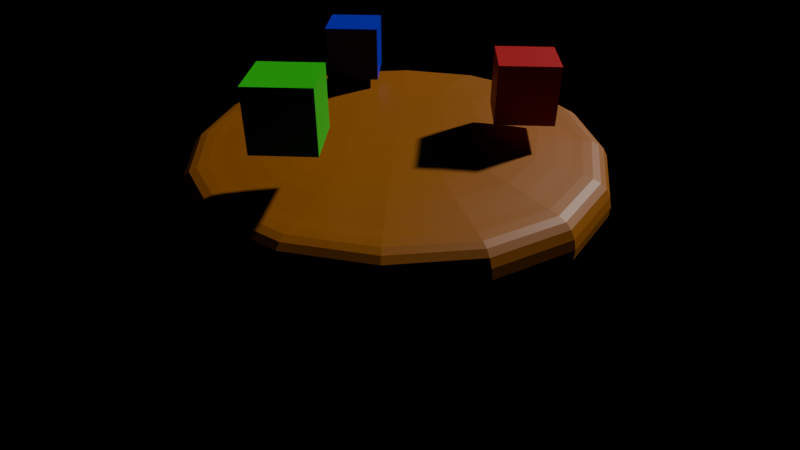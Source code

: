 # Source: scene.blend  (saved by Blender 4.0.36; exported with 4.5.12 LTS)
import bpy
from mathutils import Matrix  # noqa: F401  (used for matrix-valued properties, if any)

bpy.ops.wm.read_factory_settings(use_empty=True)
scene = bpy.context.scene
scene.name = 'Scene'

# ---- collections
col_collection = bpy.data.collections.new('Collection'); scene.collection.children.link(col_collection)

# ---- materials (node trees are filled in below, after node groups)
mat_material = bpy.data.materials.new('Material')
mat_material.use_transparent_shadow = False
mat_material_005 = bpy.data.materials.new('Material.005')
mat_material_005.use_transparent_shadow = False
mat_material_009 = bpy.data.materials.new('Material.009')
mat_material_009.use_transparent_shadow = False
mat_material_010 = bpy.data.materials.new('Material.010')
mat_material_010.use_transparent_shadow = False

# ---- material node trees
mat_material.use_nodes = True; mat_material.node_tree.nodes.clear()
_N = mat_material.node_tree.nodes; _L = mat_material.node_tree.links
n0 = _N.new('ShaderNodeBsdfPrincipled'); n0.name = 'Principled BSDF'; n0.location = (10, 300)
n0.inputs[0].default_value = (0.3218, 0.1022, 0.0, 1.0)
n0.inputs[3].default_value = 1.45
n1 = _N.new('ShaderNodeOutputMaterial'); n1.name = 'Material Output'; n1.location = (300, 300)
_L.new(n0.outputs[0], n1.inputs[0])
n1.is_active_output = True
mat_material_005.use_nodes = True; mat_material_005.node_tree.nodes.clear()
_N = mat_material_005.node_tree.nodes; _L = mat_material_005.node_tree.links
n0 = _N.new('ShaderNodeBsdfPrincipled'); n0.name = 'Principled BSDF'; n0.location = (10, 300)
n0.inputs[0].default_value = (0.5063, 0.0, 0.006129, 1.0)
n0.inputs[3].default_value = 1.45
n1 = _N.new('ShaderNodeOutputMaterial'); n1.name = 'Material Output'; n1.location = (300, 300)
_L.new(n0.outputs[0], n1.inputs[0])
n1.is_active_output = True
mat_material_009.use_nodes = True; mat_material_009.node_tree.nodes.clear()
_N = mat_material_009.node_tree.nodes; _L = mat_material_009.node_tree.links
n0 = _N.new('ShaderNodeBsdfPrincipled'); n0.name = 'Principled BSDF'; n0.location = (10, 300)
n0.inputs[0].default_value = (0.00597, 0.001085, 0.5061, 1.0)
n0.inputs[3].default_value = 1.45
n1 = _N.new('ShaderNodeOutputMaterial'); n1.name = 'Material Output'; n1.location = (300, 300)
_L.new(n0.outputs[0], n1.inputs[0])
n1.is_active_output = True
mat_material_010.use_nodes = True; mat_material_010.node_tree.nodes.clear()
_N = mat_material_010.node_tree.nodes; _L = mat_material_010.node_tree.links
n0 = _N.new('ShaderNodeBsdfPrincipled'); n0.name = 'Principled BSDF'; n0.location = (10, 300)
n0.inputs[0].default_value = (0.0, 0.506, 0.006483, 1.0)
n0.inputs[3].default_value = 1.45
n1 = _N.new('ShaderNodeOutputMaterial'); n1.name = 'Material Output'; n1.location = (300, 300)
_L.new(n0.outputs[0], n1.inputs[0])
n1.is_active_output = True

# ---- world
world_world = bpy.data.worlds.new('World'); scene.world = world_world
world_world.use_nodes = True; world_world.node_tree.nodes.clear()
_N = world_world.node_tree.nodes; _L = world_world.node_tree.links
n0 = _N.new('ShaderNodeOutputWorld'); n0.name = 'World Output'; n0.location = (300, 300)
n1 = _N.new('ShaderNodeBackground'); n1.name = 'Background'; n1.location = (10, 300)
n1.inputs[0].default_value = (0.05088, 0.05088, 0.05088, 1.0)
n1.inputs[1].default_value = 5.96e-08
_L.new(n1.outputs[0], n0.inputs[0])
n0.is_active_output = True
world_world.color = (0.05088, 0.05088, 0.05088)
world_world.use_sun_shadow = False
world_world.sun_shadow_jitter_overblur = 0.0

# ---- cameras
cam_camera = bpy.data.cameras.new('Camera')
cam_camera.clip_end = 99.8
cam_camera.lens = 29.0
cam_camera.ortho_scale = 7.314
cam_camera.dof.use_dof = True

# ---- meshes
me_plane = bpy.data.meshes.new('Plane')
me_plane.from_pydata([(-0.7364, -0.7364, 0.1214), (0.7364, -0.7364, 0.1214), (-0.7364, 0.7364, 0.1214), (0.7364, 0.7364, 0.1214), (-1.0, 1.0, 0.0), (-1.0, -1.0, 0.0), (1.0, -1.0, 0.0), (1.0, 1.0, 0.0), (-0.9535, 0.9535, -0.2007), (-0.9535, -0.9535, -0.2007), (0.9535, -0.9535, -0.2007), (0.9535, 0.9535, -0.2007), (-0.4747, 0.4747, 0.7994), (-0.4747, -0.4747, 0.7994), (0.4747, -0.4747, 0.7994), (0.4747, 0.4747, 0.7994), (-0.8167, 0.8167, -0.2007), (-0.8167, -0.8167, -0.2007), (0.8167, -0.8167, -0.2007), (0.8167, 0.8167, -0.2007), (-0.4906, 0.4906, -0.2597), (-0.4906, -0.4906, -0.2597), (0.4906, -0.4906, -0.2597), (0.4906, 0.4906, -0.2597)], [], [(3, 1, 14, 15), (6, 7, 11, 10), (1, 3, 7, 6), (2, 0, 5, 4), (3, 2, 4, 7), (0, 1, 6, 5), (4, 5, 9, 8), (7, 4, 8, 11), (5, 6, 10, 9), (13, 12, 15, 14), (0, 2, 12, 13), (2, 3, 15, 12), (1, 0, 13, 14), (9, 10, 18, 17), (19, 16, 20, 23), (10, 11, 19, 18), (8, 9, 17, 16), (11, 8, 16, 19), (20, 21, 22, 23), (17, 18, 22, 21), (18, 19, 23, 22), (16, 17, 21, 20)])
_uv = me_plane.uv_layers.new(name='UVMap')
_uv.uv.foreach_set('vector', [1.0, 1.0, 1.0, 0.0, 1.0, 0.0, 1.0, 1.0, 1.0, 0.0, 1.0, 1.0, 1.0, 1.0, 1.0, 0.0, 1.0, 0.0, 1.0, 1.0, 1.0, 1.0, 1.0, 0.0, 0.0, 1.0, 0.0, 0.0, 0.0, 0.0, 0.0, 1.0, 1.0, 1.0, 0.0, 1.0, 0.0, 1.0, 1.0, 1.0, 0.0, 0.0, 1.0, 0.0, 1.0, 0.0, 0.0, 0.0, 0.0, 1.0, 0.0, 0.0, 0.0, 0.0, 0.0, 1.0, 1.0, 1.0, 0.0, 1.0, 0.0, 1.0, 1.0, 1.0, 0.0, 0.0, 1.0, 0.0, 1.0, 0.0, 0.0, 0.0, 0.0, 0.0, 0.0, 1.0, 1.0, 1.0, 1.0, 0.0, 0.0, 0.0, 0.0, 1.0, 0.0, 1.0, 0.0, 0.0, 0.0, 1.0, 1.0, 1.0, 1.0, 1.0, 0.0, 1.0, 1.0, 0.0, 0.0, 0.0, 0.0, 0.0, 1.0, 0.0, 0.0, 0.0, 1.0, 0.0, 1.0, 0.0, 0.0, 0.0, 1.0, 1.0, 0.0, 1.0, 0.0, 1.0, 1.0, 1.0, 1.0, 0.0, 1.0, 1.0, 1.0, 1.0, 1.0, 0.0, 0.0, 1.0, 0.0, 0.0, 0.0, 0.0, 0.0, 1.0, 1.0, 1.0, 0.0, 1.0, 0.0, 1.0, 1.0, 1.0, 0.0, 1.0, 0.0, 0.0, 1.0, 0.0, 1.0, 1.0, 0.0, 0.0, 1.0, 0.0, 1.0, 0.0, 0.0, 0.0, 1.0, 0.0, 1.0, 1.0, 1.0, 1.0, 1.0, 0.0, 0.0, 1.0, 0.0, 0.0, 0.0, 0.0, 0.0, 1.0])
me_plane.materials.append(mat_material)
me_plane.update()
me_cube_004 = bpy.data.meshes.new('Cube.004')
me_cube_004.from_pydata([(-1.0, -1.0, -1.0), (-1.0, -1.0, 1.0), (-1.0, 1.0, -1.0), (-1.0, 1.0, 1.0), (1.0, -1.0, -1.0), (1.0, -1.0, 1.0), (1.0, 1.0, -1.0), (1.0, 1.0, 1.0)], [], [(0, 1, 3, 2), (2, 3, 7, 6), (6, 7, 5, 4), (4, 5, 1, 0), (2, 6, 4, 0), (7, 3, 1, 5)])
_uv = me_cube_004.uv_layers.new(name='UVMap')
_uv.uv.foreach_set('vector', [0.375, 0.0, 0.625, 0.0, 0.625, 0.25, 0.375, 0.25, 0.375, 0.25, 0.625, 0.25, 0.625, 0.5, 0.375, 0.5, 0.375, 0.5, 0.625, 0.5, 0.625, 0.75, 0.375, 0.75, 0.375, 0.75, 0.625, 0.75, 0.625, 1.0, 0.375, 1.0, 0.125, 0.5, 0.375, 0.5, 0.375, 0.75, 0.125, 0.75, 0.625, 0.5, 0.875, 0.5, 0.875, 0.75, 0.625, 0.75])
me_cube_004.materials.append(mat_material_005)
me_cube_004.update()
me_cube_005 = bpy.data.meshes.new('Cube.005')
me_cube_005.from_pydata([(-1.0, -1.0, -1.0), (-1.0, -1.0, 1.0), (-1.0, 1.0, -1.0), (-1.0, 1.0, 1.0), (1.0, -1.0, -1.0), (1.0, -1.0, 1.0), (1.0, 1.0, -1.0), (1.0, 1.0, 1.0)], [], [(0, 1, 3, 2), (2, 3, 7, 6), (6, 7, 5, 4), (4, 5, 1, 0), (2, 6, 4, 0), (7, 3, 1, 5)])
_uv = me_cube_005.uv_layers.new(name='UVMap')
_uv.uv.foreach_set('vector', [0.375, 0.0, 0.625, 0.0, 0.625, 0.25, 0.375, 0.25, 0.375, 0.25, 0.625, 0.25, 0.625, 0.5, 0.375, 0.5, 0.375, 0.5, 0.625, 0.5, 0.625, 0.75, 0.375, 0.75, 0.375, 0.75, 0.625, 0.75, 0.625, 1.0, 0.375, 1.0, 0.125, 0.5, 0.375, 0.5, 0.375, 0.75, 0.125, 0.75, 0.625, 0.5, 0.875, 0.5, 0.875, 0.75, 0.625, 0.75])
me_cube_005.materials.append(mat_material_009)
me_cube_005.update()
me_cube_006 = bpy.data.meshes.new('Cube.006')
me_cube_006.from_pydata([(-1.0, -1.0, -1.0), (-1.0, -1.0, 1.0), (-1.0, 1.0, -1.0), (-1.0, 1.0, 1.0), (1.0, -1.0, -1.0), (1.0, -1.0, 1.0), (1.0, 1.0, -1.0), (1.0, 1.0, 1.0)], [], [(0, 1, 3, 2), (2, 3, 7, 6), (6, 7, 5, 4), (4, 5, 1, 0), (2, 6, 4, 0), (7, 3, 1, 5)])
_uv = me_cube_006.uv_layers.new(name='UVMap')
_uv.uv.foreach_set('vector', [0.375, 0.0, 0.625, 0.0, 0.625, 0.25, 0.375, 0.25, 0.375, 0.25, 0.625, 0.25, 0.625, 0.5, 0.375, 0.5, 0.375, 0.5, 0.625, 0.5, 0.625, 0.75, 0.375, 0.75, 0.375, 0.75, 0.625, 0.75, 0.625, 1.0, 0.375, 1.0, 0.125, 0.5, 0.375, 0.5, 0.375, 0.75, 0.125, 0.75, 0.625, 0.5, 0.875, 0.5, 0.875, 0.75, 0.625, 0.75])
me_cube_006.materials.append(mat_material_010)
me_cube_006.update()

# ---- objects
ob_maincam = bpy.data.objects.new('MainCam', cam_camera)
ob_plane = bpy.data.objects.new('Plane', me_plane)
ob_home = bpy.data.objects.new('home', me_cube_004)
ob_about = bpy.data.objects.new('about', me_cube_005)
ob_contact = bpy.data.objects.new('contact', me_cube_006)

# ---- transforms, parenting, visibility, modifiers, constraints
ob_maincam.location = (-20.84, -1.296, 17.7)
ob_maincam.rotation_euler = (0.9911, 5.531e-06, -14.08)
ob_maincam.lock_rotations_4d = False
ob_maincam.empty_display_type = 'ARROWS'
ob_maincam.color = (0.0, 0.0, 0.0, 0.0)
ob_maincam.display_type = 'WIRE'
ob_maincam.lineart.crease_threshold = 0.0
ob_plane.location = (0.0, 0.0, 6.104)
ob_plane.scale = (-8.472, -8.472, -8.472)
_m = ob_plane.modifiers.new('Subdivision', 'SUBSURF')
_m = ob_plane.modifiers.new('Collision', 'COLLISION')
ob_home.location = (-0.1158, -4.263, 9.824)
_m = ob_home.modifiers.new('Softbody', 'SOFT_BODY')
ob_about.location = (4.824, 2.011, 9.441)
_m = ob_about.modifiers.new('Softbody', 'SOFT_BODY')
ob_contact.location = (-4.073, 2.848, 10.51)
_m = ob_contact.modifiers.new('Softbody', 'SOFT_BODY')
cam_camera.dof.focus_object = ob_plane

# ---- collection membership
col_collection.objects.link(ob_maincam)
col_collection.objects.link(ob_plane)
col_collection.objects.link(ob_home)
col_collection.objects.link(ob_about)
col_collection.objects.link(ob_contact)

# ---- scene / render settings (as saved in the file)
scene.camera = ob_maincam
scene.frame_start = 1; scene.frame_end = 100; scene.frame_set(1)
scene.render.engine = 'BLENDER_EEVEE_NEXT'
scene.cycles.sampling_pattern = 'TABULATED_SOBOL'
bpy.context.view_layer.update()

# ---- added for rendering (the .blend has no usable light): sun
light_auto_sun = bpy.data.lights.new('AutoSun', 'SUN')
light_auto_sun.energy = 3.0
light_auto_sun.angle = 0.0523599
ob_auto_sun = bpy.data.objects.new('AutoSun', light_auto_sun)
scene.collection.objects.link(ob_auto_sun)
ob_auto_sun.rotation_euler = (0.872665, 0.174533, 0.523599)
bpy.context.view_layer.update()
